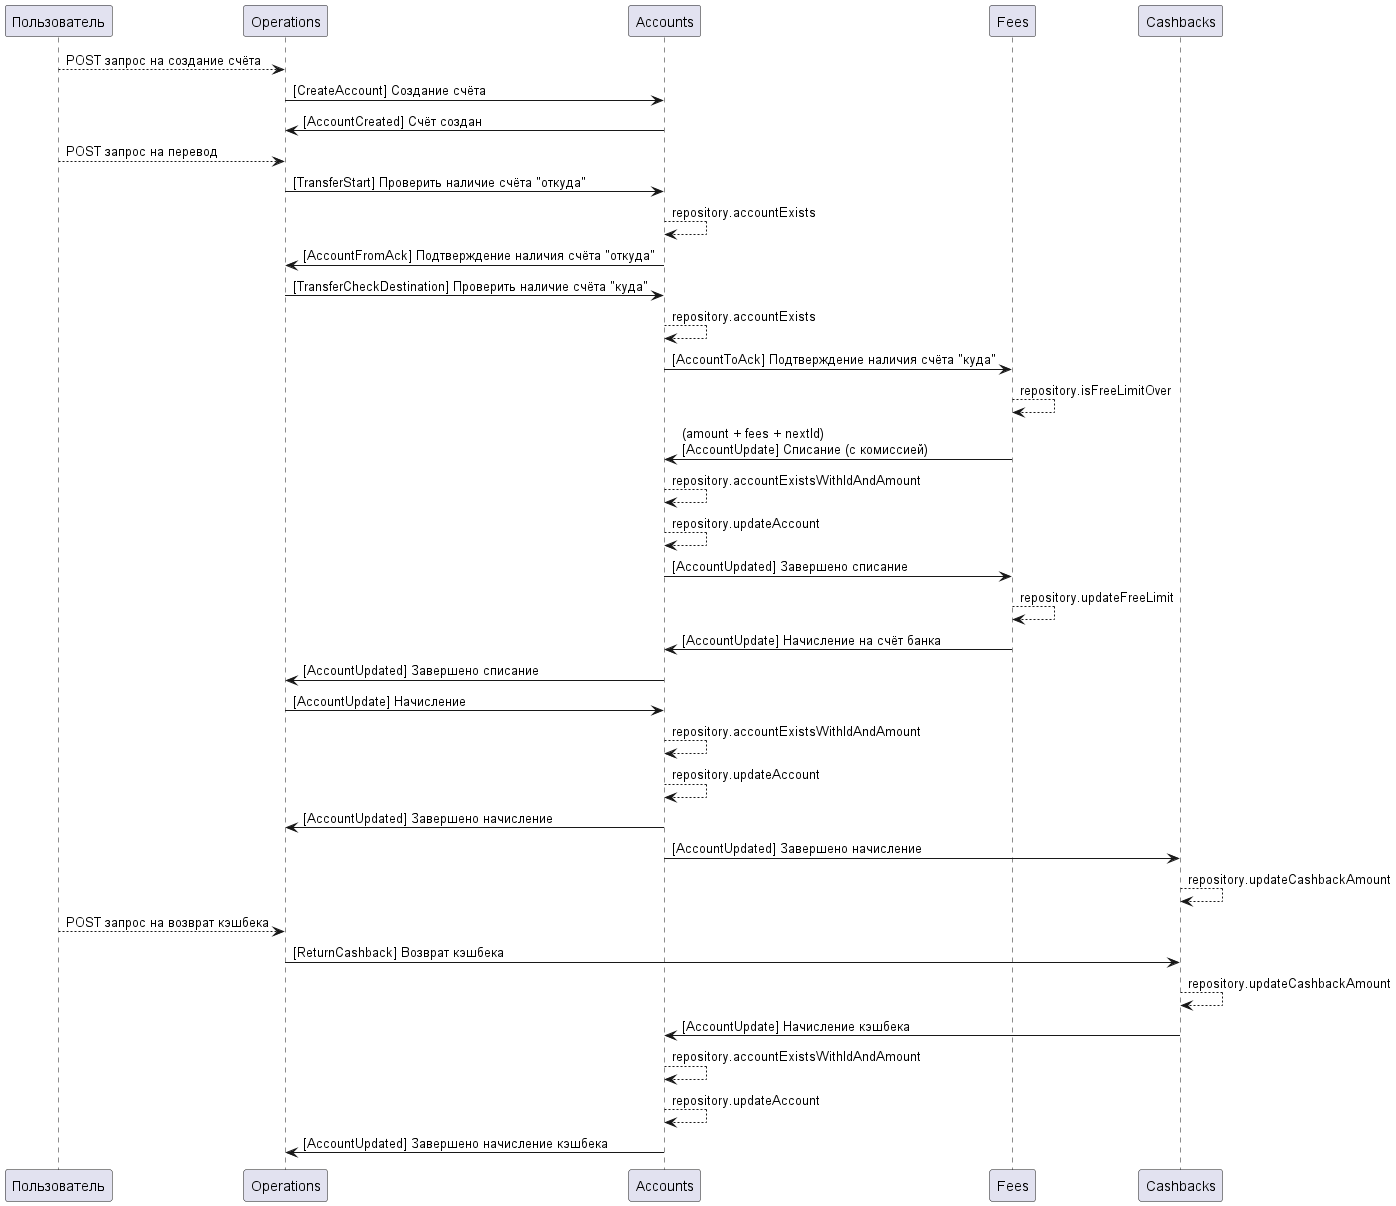

The diagram above was rendered by PlantUML. Its source (embedded in the PNG):
@startuml flow
Пользователь --> Operations: POST запрос на создание счёта
Operations -> Accounts: [CreateAccount] Создание счёта
Accounts -> Operations: [AccountCreated] Счёт создан

Пользователь --> Operations: POST запрос на перевод
Operations -> Accounts: [TransferStart] Проверить наличие счёта "откуда"
Accounts --> Accounts: repository.accountExists
Accounts -> Operations: [AccountFromAck] Подтверждение наличия счёта "откуда"
Operations -> Accounts: [TransferCheckDestination] Проверить наличие счёта "куда"
Accounts --> Accounts: repository.accountExists
Accounts -> Fees: [AccountToAck] Подтверждение наличия счёта "куда"

Fees --> Fees: repository.isFreeLimitOver
Fees -> Accounts: (amount + fees + nextId)\n[AccountUpdate] Списание (с комиссией)
Accounts --> Accounts: repository.accountExistsWithIdAndAmount
Accounts --> Accounts: repository.updateAccount
Accounts -> Fees: [AccountUpdated] Завершено списание

Fees --> Fees: repository.updateFreeLimit
Fees -> Accounts: [AccountUpdate] Начисление на счёт банка

Accounts -> Operations: [AccountUpdated] Завершено списание
Operations -> Accounts: [AccountUpdate] Начисление
Accounts --> Accounts: repository.accountExistsWithIdAndAmount
Accounts --> Accounts: repository.updateAccount
Accounts -> Operations: [AccountUpdated] Завершено начисление

Accounts -> Cashbacks: [AccountUpdated] Завершено начисление
Cashbacks --> Cashbacks: repository.updateCashbackAmount

Пользователь --> Operations: POST запрос на возврат кэшбека
Operations -> Cashbacks: [ReturnCashback] Возврат кэшбека
Cashbacks --> Cashbacks: repository.updateCashbackAmount
Cashbacks -> Accounts: [AccountUpdate] Начисление кэшбека
Accounts --> Accounts: repository.accountExistsWithIdAndAmount
Accounts --> Accounts: repository.updateAccount
Accounts -> Operations: [AccountUpdated] Завершено начисление кэшбека
@enduml